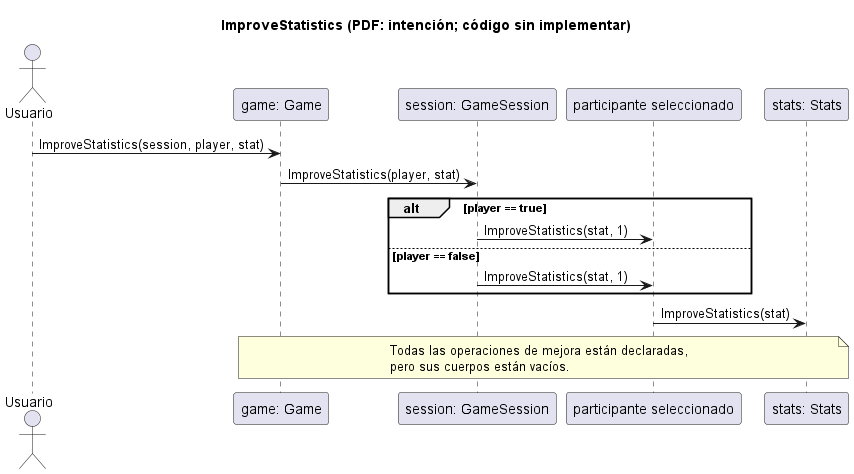

The diagram above was rendered by PlantUML. Its source (embedded in the PNG):
@startuml
title ImproveStatistics (PDF: intención; código sin implementar)
actor Usuario
participant "game: Game" as G
participant "session: GameSession" as S
participant "participante seleccionado" as P
participant "stats: Stats" as T
Usuario -> G: ImproveStatistics(session, player, stat)
G -> S: ImproveStatistics(player, stat)
alt player == true
  S -> P: ImproveStatistics(stat, 1)
else player == false
  S -> P: ImproveStatistics(stat, 1)
end
P -> T: ImproveStatistics(stat)
note over G,T
  Todas las operaciones de mejora están declaradas,
  pero sus cuerpos están vacíos.
end note
@enduml